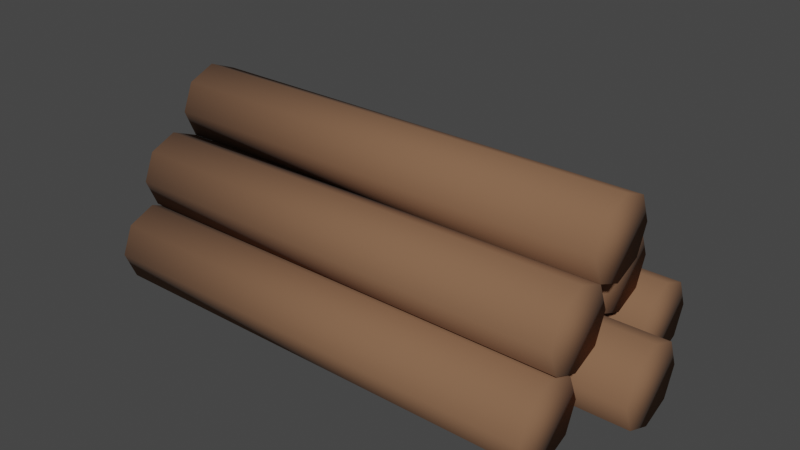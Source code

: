 # Source: Wood.blend  (saved by Blender 2.81.16; exported with 4.5.12 LTS)
import bpy
from mathutils import Matrix  # noqa: F401  (used for matrix-valued properties, if any)

bpy.ops.wm.read_factory_settings(use_empty=True)
scene = bpy.context.scene
scene.name = 'Scene'

# ---- collections
col_collection = bpy.data.collections.new('Collection'); scene.collection.children.link(col_collection)

# ---- materials (node trees are filled in below, after node groups)
mat_material_006 = bpy.data.materials.new('Material.006')
mat_material_006.use_transparent_shadow = False

# ---- material node trees
mat_material_006.use_nodes = True; mat_material_006.node_tree.nodes.clear()
_N = mat_material_006.node_tree.nodes; _L = mat_material_006.node_tree.links
n0 = _N.new('ShaderNodeOutputMaterial'); n0.name = 'Material Output'; n0.location = (300, 300)
n1 = _N.new('ShaderNodeBsdfPrincipled'); n1.name = 'Principled BSDF'; n1.location = (10, 300)
n1.distribution = 'GGX'
n1.subsurface_method = 'BURLEY'
n1.inputs[0].default_value = (0.2203, 0.1114, 0.05834, 1.0)
n1.inputs[2].default_value = 0.95
n1.inputs[3].default_value = 1.45
n1.inputs[27].default_value = (0.0, 0.0, 0.0, 1.0)
n1.inputs[28].default_value = 1.0
_L.new(n1.outputs[0], n0.inputs[0])
n0.is_active_output = True

# ---- world
world_world = bpy.data.worlds.new('World'); scene.world = world_world
world_world.use_nodes = True; world_world.node_tree.nodes.clear()
_N = world_world.node_tree.nodes; _L = world_world.node_tree.links
n0 = _N.new('ShaderNodeOutputWorld'); n0.name = 'World Output'; n0.location = (300, 300)
n1 = _N.new('ShaderNodeBackground'); n1.name = 'Background'; n1.location = (10, 300)
n1.inputs[0].default_value = (0.05088, 0.05088, 0.05088, 1.0)
_L.new(n1.outputs[0], n0.inputs[0])
n0.is_active_output = True
world_world.color = (0.05088, 0.05088, 0.05088)
world_world.use_sun_shadow = False
world_world.sun_shadow_jitter_overblur = 0.0

# ---- meshes
me_cylinder_011 = bpy.data.meshes.new('Cylinder.011')
me_cylinder_011.from_pydata([(-0.3994, -0.02017, 0.1716), (0.4126, -0.02017, 0.1716), (-0.3994, -0.04029, 0.123), (0.4126, -0.04029, 0.123), (-0.3994, -0.08886, 0.1029), (0.4126, -0.08886, 0.1029), (-0.3994, -0.1374, 0.123), (0.4126, -0.1374, 0.123), (-0.3994, -0.1575, 0.1716), (0.4126, -0.1575, 0.1716), (-0.3994, -0.1374, 0.2201), (0.4126, -0.1374, 0.2201), (-0.3994, -0.08886, 0.2402), (0.4126, -0.08886, 0.2402), (-0.3994, -0.04029, 0.2201), (0.4126, -0.04029, 0.2201), (-0.3281, 0.06644, 0.06779), (0.4839, 0.06644, 0.06779), (-0.3281, 0.04632, 0.01922), (0.4839, 0.04632, 0.01922), (-0.3281, -0.002246, -0.0008945), (0.4839, -0.002246, -0.0008946), (-0.3281, -0.05081, 0.01922), (0.4839, -0.05081, 0.01922), (-0.3281, -0.07093, 0.06779), (0.4839, -0.07093, 0.06779), (-0.3281, -0.05081, 0.1164), (0.4839, -0.05081, 0.1164), (-0.3281, -0.002246, 0.1365), (0.4839, -0.002246, 0.1365), (-0.3281, 0.04632, 0.1164), (0.4839, 0.04632, 0.1164), (-0.3994, 0.2352, 0.0619), (0.4126, 0.2352, 0.0619), (-0.3994, 0.2151, 0.01333), (0.4126, 0.2151, 0.01333), (-0.3994, 0.1666, -0.006783), (0.4126, 0.1666, -0.006783), (-0.3994, 0.118, 0.01333), (0.4126, 0.118, 0.01333), (-0.3994, 0.09787, 0.0619), (0.4126, 0.09787, 0.0619), (-0.3994, 0.118, 0.1105), (0.4126, 0.118, 0.1105), (-0.3994, 0.1666, 0.1306), (0.4126, 0.1666, 0.1306), (-0.3994, 0.2151, 0.1105), (0.4126, 0.2151, 0.1105), (-0.3994, -0.08077, 0.05601), (0.4126, -0.08077, 0.05601), (-0.3994, -0.1009, 0.007446), (0.4126, -0.1009, 0.007446), (-0.3994, -0.1495, -0.01267), (0.4126, -0.1495, -0.01267), (-0.3994, -0.198, 0.007446), (0.4126, -0.198, 0.007446), (-0.3994, -0.2181, 0.05601), (0.4126, -0.2181, 0.05601), (-0.3994, -0.198, 0.1046), (0.4126, -0.198, 0.1046), (-0.3994, -0.1495, 0.1247), (0.4126, -0.1495, 0.1247), (-0.3994, -0.1009, 0.1046), (0.4126, -0.1009, 0.1046), (-0.4367, 0.1607, 0.1687), (0.3753, 0.1607, 0.1687), (-0.4367, 0.1405, 0.1201), (0.3753, 0.1405, 0.1201), (-0.4367, 0.09197, 0.09997), (0.3753, 0.09197, 0.09997), (-0.4367, 0.0434, 0.1201), (0.3753, 0.0434, 0.1201), (-0.4367, 0.02328, 0.1687), (0.3753, 0.02328, 0.1687), (-0.4367, 0.0434, 0.2172), (0.3753, 0.0434, 0.2172), (-0.4367, 0.09197, 0.2373), (0.3753, 0.09197, 0.2373), (-0.4367, 0.1405, 0.2172), (0.3753, 0.1405, 0.2172), (-0.3994, 0.07637, 0.2691), (0.4126, 0.07637, 0.2691), (-0.3994, 0.05626, 0.2206), (0.4126, 0.05626, 0.2206), (-0.3994, 0.007689, 0.2004), (0.4126, 0.007689, 0.2004), (-0.3994, -0.04088, 0.2206), (0.4126, -0.04088, 0.2206), (-0.3994, -0.061, 0.2691), (0.4126, -0.061, 0.2691), (-0.3994, -0.04088, 0.3177), (0.4126, -0.04088, 0.3177), (-0.3994, 0.007689, 0.3378), (0.4126, 0.007689, 0.3378), (-0.3994, 0.05626, 0.3177), (0.4126, 0.05626, 0.3177)], [], [(0, 1, 3, 2), (2, 3, 5, 4), (4, 5, 7, 6), (6, 7, 9, 8), (8, 9, 11, 10), (10, 11, 13, 12), (3, 1, 15, 13, 11, 9, 7, 5), (12, 13, 15, 14), (14, 15, 1, 0), (0, 2, 4, 6, 8, 10, 12, 14), (16, 17, 19, 18), (18, 19, 21, 20), (20, 21, 23, 22), (22, 23, 25, 24), (24, 25, 27, 26), (26, 27, 29, 28), (19, 17, 31, 29, 27, 25, 23, 21), (28, 29, 31, 30), (30, 31, 17, 16), (16, 18, 20, 22, 24, 26, 28, 30), (32, 33, 35, 34), (34, 35, 37, 36), (36, 37, 39, 38), (38, 39, 41, 40), (40, 41, 43, 42), (42, 43, 45, 44), (35, 33, 47, 45, 43, 41, 39, 37), (44, 45, 47, 46), (46, 47, 33, 32), (32, 34, 36, 38, 40, 42, 44, 46), (48, 49, 51, 50), (50, 51, 53, 52), (52, 53, 55, 54), (54, 55, 57, 56), (56, 57, 59, 58), (58, 59, 61, 60), (51, 49, 63, 61, 59, 57, 55, 53), (60, 61, 63, 62), (62, 63, 49, 48), (48, 50, 52, 54, 56, 58, 60, 62), (64, 65, 67, 66), (66, 67, 69, 68), (68, 69, 71, 70), (70, 71, 73, 72), (72, 73, 75, 74), (74, 75, 77, 76), (67, 65, 79, 77, 75, 73, 71, 69), (76, 77, 79, 78), (78, 79, 65, 64), (64, 66, 68, 70, 72, 74, 76, 78), (80, 81, 83, 82), (82, 83, 85, 84), (84, 85, 87, 86), (86, 87, 89, 88), (88, 89, 91, 90), (90, 91, 93, 92), (83, 81, 95, 93, 91, 89, 87, 85), (92, 93, 95, 94), (94, 95, 81, 80), (80, 82, 84, 86, 88, 90, 92, 94)])
me_cylinder_011.polygons.foreach_set('use_smooth', [True] * 60)
_uv = me_cylinder_011.uv_layers.new(name='UVMap')
_uv.uv.foreach_set('vector', [1.0, 0.5, 1.0, 1.0, 0.875, 1.0, 0.875, 0.5, 0.875, 0.5, 0.875, 1.0, 0.75, 1.0, 0.75, 0.5, 0.75, 0.5, 0.75, 1.0, 0.625, 1.0, 0.625, 0.5, 0.625, 0.5, 0.625, 1.0, 0.5, 1.0, 0.5, 0.5, 0.5, 0.5, 0.5, 1.0, 0.375, 1.0, 0.375, 0.5, 0.375, 0.5, 0.375, 1.0, 0.25, 1.0, 0.25, 0.5, 0.4197, 0.4197, 0.25, 0.49, 0.08029, 0.4197, 0.01, 0.25, 0.08029, 0.08029, 0.25, 0.01, 0.4197, 0.08029, 0.49, 0.25, 0.25, 0.5, 0.25, 1.0, 0.125, 1.0, 0.125, 0.5, 0.125, 0.5, 0.125, 1.0, 0.0, 1.0, 0.0, 0.5, 0.75, 0.49, 0.9197, 0.4197, 0.99, 0.25, 0.9197, 0.08029, 0.75, 0.01, 0.5803, 0.08029, 0.51, 0.25, 0.5803, 0.4197, 1.0, 0.5, 1.0, 1.0, 0.875, 1.0, 0.875, 0.5, 0.875, 0.5, 0.875, 1.0, 0.75, 1.0, 0.75, 0.5, 0.75, 0.5, 0.75, 1.0, 0.625, 1.0, 0.625, 0.5, 0.625, 0.5, 0.625, 1.0, 0.5, 1.0, 0.5, 0.5, 0.5, 0.5, 0.5, 1.0, 0.375, 1.0, 0.375, 0.5, 0.375, 0.5, 0.375, 1.0, 0.25, 1.0, 0.25, 0.5, 0.4197, 0.4197, 0.25, 0.49, 0.08029, 0.4197, 0.01, 0.25, 0.08029, 0.08029, 0.25, 0.01, 0.4197, 0.08029, 0.49, 0.25, 0.25, 0.5, 0.25, 1.0, 0.125, 1.0, 0.125, 0.5, 0.125, 0.5, 0.125, 1.0, 0.0, 1.0, 0.0, 0.5, 0.75, 0.49, 0.9197, 0.4197, 0.99, 0.25, 0.9197, 0.08029, 0.75, 0.01, 0.5803, 0.08029, 0.51, 0.25, 0.5803, 0.4197, 1.0, 0.5, 1.0, 1.0, 0.875, 1.0, 0.875, 0.5, 0.875, 0.5, 0.875, 1.0, 0.75, 1.0, 0.75, 0.5, 0.75, 0.5, 0.75, 1.0, 0.625, 1.0, 0.625, 0.5, 0.625, 0.5, 0.625, 1.0, 0.5, 1.0, 0.5, 0.5, 0.5, 0.5, 0.5, 1.0, 0.375, 1.0, 0.375, 0.5, 0.375, 0.5, 0.375, 1.0, 0.25, 1.0, 0.25, 0.5, 0.4197, 0.4197, 0.25, 0.49, 0.08029, 0.4197, 0.01, 0.25, 0.08029, 0.08029, 0.25, 0.01, 0.4197, 0.08029, 0.49, 0.25, 0.25, 0.5, 0.25, 1.0, 0.125, 1.0, 0.125, 0.5, 0.125, 0.5, 0.125, 1.0, 0.0, 1.0, 0.0, 0.5, 0.75, 0.49, 0.9197, 0.4197, 0.99, 0.25, 0.9197, 0.08029, 0.75, 0.01, 0.5803, 0.08029, 0.51, 0.25, 0.5803, 0.4197, 1.0, 0.5, 1.0, 1.0, 0.875, 1.0, 0.875, 0.5, 0.875, 0.5, 0.875, 1.0, 0.75, 1.0, 0.75, 0.5, 0.75, 0.5, 0.75, 1.0, 0.625, 1.0, 0.625, 0.5, 0.625, 0.5, 0.625, 1.0, 0.5, 1.0, 0.5, 0.5, 0.5, 0.5, 0.5, 1.0, 0.375, 1.0, 0.375, 0.5, 0.375, 0.5, 0.375, 1.0, 0.25, 1.0, 0.25, 0.5, 0.4197, 0.4197, 0.25, 0.49, 0.08029, 0.4197, 0.01, 0.25, 0.08029, 0.08029, 0.25, 0.01, 0.4197, 0.08029, 0.49, 0.25, 0.25, 0.5, 0.25, 1.0, 0.125, 1.0, 0.125, 0.5, 0.125, 0.5, 0.125, 1.0, 0.0, 1.0, 0.0, 0.5, 0.75, 0.49, 0.9197, 0.4197, 0.99, 0.25, 0.9197, 0.08029, 0.75, 0.01, 0.5803, 0.08029, 0.51, 0.25, 0.5803, 0.4197, 1.0, 0.5, 1.0, 1.0, 0.875, 1.0, 0.875, 0.5, 0.875, 0.5, 0.875, 1.0, 0.75, 1.0, 0.75, 0.5, 0.75, 0.5, 0.75, 1.0, 0.625, 1.0, 0.625, 0.5, 0.625, 0.5, 0.625, 1.0, 0.5, 1.0, 0.5, 0.5, 0.5, 0.5, 0.5, 1.0, 0.375, 1.0, 0.375, 0.5, 0.375, 0.5, 0.375, 1.0, 0.25, 1.0, 0.25, 0.5, 0.4197, 0.4197, 0.25, 0.49, 0.08029, 0.4197, 0.01, 0.25, 0.08029, 0.08029, 0.25, 0.01, 0.4197, 0.08029, 0.49, 0.25, 0.25, 0.5, 0.25, 1.0, 0.125, 1.0, 0.125, 0.5, 0.125, 0.5, 0.125, 1.0, 0.0, 1.0, 0.0, 0.5, 0.75, 0.49, 0.9197, 0.4197, 0.99, 0.25, 0.9197, 0.08029, 0.75, 0.01, 0.5803, 0.08029, 0.51, 0.25, 0.5803, 0.4197, 1.0, 0.5, 1.0, 1.0, 0.875, 1.0, 0.875, 0.5, 0.875, 0.5, 0.875, 1.0, 0.75, 1.0, 0.75, 0.5, 0.75, 0.5, 0.75, 1.0, 0.625, 1.0, 0.625, 0.5, 0.625, 0.5, 0.625, 1.0, 0.5, 1.0, 0.5, 0.5, 0.5, 0.5, 0.5, 1.0, 0.375, 1.0, 0.375, 0.5, 0.375, 0.5, 0.375, 1.0, 0.25, 1.0, 0.25, 0.5, 0.4197, 0.4197, 0.25, 0.49, 0.08029, 0.4197, 0.01, 0.25, 0.08029, 0.08029, 0.25, 0.01, 0.4197, 0.08029, 0.49, 0.25, 0.25, 0.5, 0.25, 1.0, 0.125, 1.0, 0.125, 0.5, 0.125, 0.5, 0.125, 1.0, 0.0, 1.0, 0.0, 0.5, 0.75, 0.49, 0.9197, 0.4197, 0.99, 0.25, 0.9197, 0.08029, 0.75, 0.01, 0.5803, 0.08029, 0.51, 0.25, 0.5803, 0.4197])
me_cylinder_011.materials.append(mat_material_006)
me_cylinder_011.use_remesh_fix_poles = True
me_cylinder_011.use_remesh_preserve_attributes = False
me_cylinder_011.use_mirror_vertex_groups = False
me_cylinder_011.update()

# ---- objects
ob_wood = bpy.data.objects.new('Wood', me_cylinder_011)

# ---- transforms, parenting, visibility, modifiers, constraints
ob_wood.location = (0.0, 0.0, 0.0)
ob_wood.lineart.crease_threshold = 0.0

# ---- collection membership
col_collection.objects.link(ob_wood)

# ---- scene / render settings (as saved in the file)
scene.frame_start = 1; scene.frame_end = 250; scene.frame_set(1)
scene.render.engine = 'BLENDER_EEVEE_NEXT'
scene.cycles.use_denoising = False
scene.cycles.samples = 128
scene.cycles.sampling_pattern = 'TABULATED_SOBOL'
scene.cycles.use_adaptive_sampling = False
scene.cycles.use_light_tree = False
scene.view_settings.view_transform = 'Filmic'
bpy.context.view_layer.update()

# ---- added for rendering (the .blend has no active camera and no usable light): camera, sun
cam_auto = bpy.data.cameras.new('AutoCamera')
cam_auto.lens = 50.0
cam_auto.sensor_width = 36.0
cam_auto.clip_end = 1000.0
ob_auto_camera = bpy.data.objects.new('AutoCamera', cam_auto)
scene.collection.objects.link(ob_auto_camera)
ob_auto_camera.location = (1.02695, -1.19545, 0.965236)
ob_auto_camera.rotation_euler = (1.09748, -7.21219e-08, 0.694738)
scene.camera = ob_auto_camera
light_auto_sun = bpy.data.lights.new('AutoSun', 'SUN')
light_auto_sun.energy = 3.0
light_auto_sun.angle = 0.0523599
ob_auto_sun = bpy.data.objects.new('AutoSun', light_auto_sun)
scene.collection.objects.link(ob_auto_sun)
ob_auto_sun.rotation_euler = (0.872665, 0.174533, 0.523599)
bpy.context.view_layer.update()
